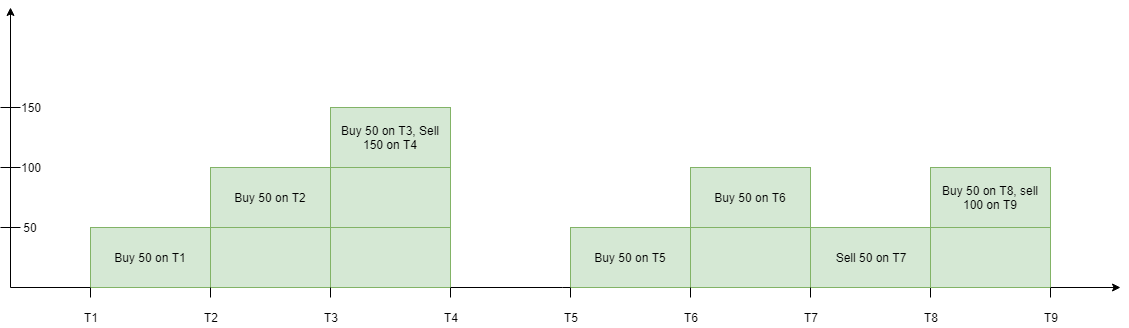

The diagram above was exported from draw.io. Its source (the exported page's mxGraphModel, read from the mxfile embedded in the PNG):
<mxGraphModel dx="1422" dy="745" grid="1" gridSize="10" guides="1" tooltips="1" connect="1" arrows="1" fold="1" page="1" pageScale="1" pageWidth="1169" pageHeight="827" math="0" shadow="0">
  <root>
    <mxCell id="0" />
    <mxCell id="1" parent="0" />
    <mxCell id="KGsKpQslXRsKtH71vrfa-1" value="" style="endArrow=classic;html=1;" edge="1" parent="1">
      <mxGeometry width="50" height="50" relative="1" as="geometry">
        <mxPoint x="50" y="400" as="sourcePoint" />
        <mxPoint x="50" y="120" as="targetPoint" />
      </mxGeometry>
    </mxCell>
    <mxCell id="KGsKpQslXRsKtH71vrfa-3" value="" style="endArrow=classic;html=1;" edge="1" parent="1">
      <mxGeometry width="50" height="50" relative="1" as="geometry">
        <mxPoint x="50" y="400" as="sourcePoint" />
        <mxPoint x="1160" y="400" as="targetPoint" />
      </mxGeometry>
    </mxCell>
    <mxCell id="KGsKpQslXRsKtH71vrfa-4" value="Buy 50 on T1" style="rounded=0;whiteSpace=wrap;html=1;fillColor=#d5e8d4;strokeColor=#82b366;" vertex="1" parent="1">
      <mxGeometry x="130" y="340" width="120" height="60" as="geometry" />
    </mxCell>
    <mxCell id="KGsKpQslXRsKtH71vrfa-5" value="Buy 50 on T2" style="rounded=0;whiteSpace=wrap;html=1;fillColor=#d5e8d4;strokeColor=#82b366;" vertex="1" parent="1">
      <mxGeometry x="250" y="280" width="120" height="60" as="geometry" />
    </mxCell>
    <mxCell id="KGsKpQslXRsKtH71vrfa-6" value="" style="rounded=0;whiteSpace=wrap;html=1;fillColor=#d5e8d4;strokeColor=#82b366;" vertex="1" parent="1">
      <mxGeometry x="250" y="340" width="120" height="60" as="geometry" />
    </mxCell>
    <mxCell id="KGsKpQslXRsKtH71vrfa-7" value="Buy 50 on T3, Sell 150 on T4" style="rounded=0;whiteSpace=wrap;html=1;fillColor=#d5e8d4;strokeColor=#82b366;" vertex="1" parent="1">
      <mxGeometry x="370" y="220" width="120" height="60" as="geometry" />
    </mxCell>
    <mxCell id="KGsKpQslXRsKtH71vrfa-8" value="" style="rounded=0;whiteSpace=wrap;html=1;fillColor=#d5e8d4;strokeColor=#82b366;" vertex="1" parent="1">
      <mxGeometry x="370" y="280" width="120" height="60" as="geometry" />
    </mxCell>
    <mxCell id="KGsKpQslXRsKtH71vrfa-9" value="" style="rounded=0;whiteSpace=wrap;html=1;fillColor=#d5e8d4;strokeColor=#82b366;" vertex="1" parent="1">
      <mxGeometry x="370" y="340" width="120" height="60" as="geometry" />
    </mxCell>
    <mxCell id="KGsKpQslXRsKtH71vrfa-10" value="Buy 50 on T5" style="rounded=0;whiteSpace=wrap;html=1;fillColor=#d5e8d4;strokeColor=#82b366;" vertex="1" parent="1">
      <mxGeometry x="610" y="340" width="120" height="60" as="geometry" />
    </mxCell>
    <mxCell id="KGsKpQslXRsKtH71vrfa-11" value="" style="rounded=0;whiteSpace=wrap;html=1;fillColor=#d5e8d4;strokeColor=#82b366;" vertex="1" parent="1">
      <mxGeometry x="730" y="340" width="120" height="60" as="geometry" />
    </mxCell>
    <mxCell id="KGsKpQslXRsKtH71vrfa-12" value="Buy 50 on T6" style="rounded=0;whiteSpace=wrap;html=1;fillColor=#d5e8d4;strokeColor=#82b366;" vertex="1" parent="1">
      <mxGeometry x="730" y="280" width="120" height="60" as="geometry" />
    </mxCell>
    <mxCell id="KGsKpQslXRsKtH71vrfa-13" value="Sell 50 on T7" style="rounded=0;whiteSpace=wrap;html=1;fillColor=#d5e8d4;strokeColor=#82b366;" vertex="1" parent="1">
      <mxGeometry x="850" y="340" width="120" height="60" as="geometry" />
    </mxCell>
    <mxCell id="KGsKpQslXRsKtH71vrfa-14" value="" style="endArrow=none;html=1;" edge="1" parent="1">
      <mxGeometry width="50" height="50" relative="1" as="geometry">
        <mxPoint x="40" y="340" as="sourcePoint" />
        <mxPoint x="60" y="340" as="targetPoint" />
      </mxGeometry>
    </mxCell>
    <mxCell id="KGsKpQslXRsKtH71vrfa-15" value="" style="endArrow=none;html=1;" edge="1" parent="1">
      <mxGeometry width="50" height="50" relative="1" as="geometry">
        <mxPoint x="40" y="280" as="sourcePoint" />
        <mxPoint x="60" y="280" as="targetPoint" />
      </mxGeometry>
    </mxCell>
    <mxCell id="KGsKpQslXRsKtH71vrfa-16" value="" style="endArrow=none;html=1;" edge="1" parent="1">
      <mxGeometry width="50" height="50" relative="1" as="geometry">
        <mxPoint x="40" y="220" as="sourcePoint" />
        <mxPoint x="60" y="220" as="targetPoint" />
      </mxGeometry>
    </mxCell>
    <mxCell id="KGsKpQslXRsKtH71vrfa-17" value="50" style="text;html=1;strokeColor=none;fillColor=none;align=center;verticalAlign=middle;whiteSpace=wrap;rounded=0;" vertex="1" parent="1">
      <mxGeometry x="50" y="330" width="40" height="20" as="geometry" />
    </mxCell>
    <mxCell id="KGsKpQslXRsKtH71vrfa-18" value="100" style="text;html=1;strokeColor=none;fillColor=none;align=center;verticalAlign=middle;whiteSpace=wrap;rounded=0;" vertex="1" parent="1">
      <mxGeometry x="50" y="270" width="40" height="20" as="geometry" />
    </mxCell>
    <mxCell id="KGsKpQslXRsKtH71vrfa-19" value="150" style="text;html=1;strokeColor=none;fillColor=none;align=center;verticalAlign=middle;whiteSpace=wrap;rounded=0;" vertex="1" parent="1">
      <mxGeometry x="50" y="210" width="40" height="20" as="geometry" />
    </mxCell>
    <mxCell id="KGsKpQslXRsKtH71vrfa-20" value="" style="endArrow=none;html=1;" edge="1" parent="1">
      <mxGeometry width="50" height="50" relative="1" as="geometry">
        <mxPoint x="130" y="410" as="sourcePoint" />
        <mxPoint x="130" y="400" as="targetPoint" />
      </mxGeometry>
    </mxCell>
    <mxCell id="KGsKpQslXRsKtH71vrfa-21" value="" style="endArrow=none;html=1;" edge="1" parent="1">
      <mxGeometry width="50" height="50" relative="1" as="geometry">
        <mxPoint x="250" y="410" as="sourcePoint" />
        <mxPoint x="250" y="400" as="targetPoint" />
      </mxGeometry>
    </mxCell>
    <mxCell id="KGsKpQslXRsKtH71vrfa-22" value="" style="endArrow=none;html=1;" edge="1" parent="1">
      <mxGeometry width="50" height="50" relative="1" as="geometry">
        <mxPoint x="370" y="410" as="sourcePoint" />
        <mxPoint x="370" y="400" as="targetPoint" />
      </mxGeometry>
    </mxCell>
    <mxCell id="KGsKpQslXRsKtH71vrfa-23" value="" style="endArrow=none;html=1;" edge="1" parent="1">
      <mxGeometry width="50" height="50" relative="1" as="geometry">
        <mxPoint x="490" y="410" as="sourcePoint" />
        <mxPoint x="490" y="400" as="targetPoint" />
      </mxGeometry>
    </mxCell>
    <mxCell id="KGsKpQslXRsKtH71vrfa-24" value="" style="endArrow=none;html=1;" edge="1" parent="1">
      <mxGeometry width="50" height="50" relative="1" as="geometry">
        <mxPoint x="610" y="410" as="sourcePoint" />
        <mxPoint x="610" y="400" as="targetPoint" />
      </mxGeometry>
    </mxCell>
    <mxCell id="KGsKpQslXRsKtH71vrfa-25" value="" style="endArrow=none;html=1;" edge="1" parent="1">
      <mxGeometry width="50" height="50" relative="1" as="geometry">
        <mxPoint x="730" y="410" as="sourcePoint" />
        <mxPoint x="730" y="400" as="targetPoint" />
      </mxGeometry>
    </mxCell>
    <mxCell id="KGsKpQslXRsKtH71vrfa-26" value="" style="endArrow=none;html=1;" edge="1" parent="1">
      <mxGeometry width="50" height="50" relative="1" as="geometry">
        <mxPoint x="850" y="410" as="sourcePoint" />
        <mxPoint x="850" y="400" as="targetPoint" />
      </mxGeometry>
    </mxCell>
    <mxCell id="KGsKpQslXRsKtH71vrfa-27" value="" style="endArrow=none;html=1;" edge="1" parent="1">
      <mxGeometry width="50" height="50" relative="1" as="geometry">
        <mxPoint x="970" y="410" as="sourcePoint" />
        <mxPoint x="970" y="400" as="targetPoint" />
      </mxGeometry>
    </mxCell>
    <mxCell id="KGsKpQslXRsKtH71vrfa-28" value="T1" style="text;html=1;strokeColor=none;fillColor=none;align=center;verticalAlign=middle;whiteSpace=wrap;rounded=0;" vertex="1" parent="1">
      <mxGeometry x="110" y="420" width="40" height="20" as="geometry" />
    </mxCell>
    <mxCell id="KGsKpQslXRsKtH71vrfa-30" value="T2" style="text;html=1;strokeColor=none;fillColor=none;align=center;verticalAlign=middle;whiteSpace=wrap;rounded=0;" vertex="1" parent="1">
      <mxGeometry x="230" y="420" width="40" height="20" as="geometry" />
    </mxCell>
    <mxCell id="KGsKpQslXRsKtH71vrfa-31" value="T3" style="text;html=1;strokeColor=none;fillColor=none;align=center;verticalAlign=middle;whiteSpace=wrap;rounded=0;" vertex="1" parent="1">
      <mxGeometry x="350" y="420" width="40" height="20" as="geometry" />
    </mxCell>
    <mxCell id="KGsKpQslXRsKtH71vrfa-32" value="T4" style="text;html=1;strokeColor=none;fillColor=none;align=center;verticalAlign=middle;whiteSpace=wrap;rounded=0;" vertex="1" parent="1">
      <mxGeometry x="470" y="420" width="40" height="20" as="geometry" />
    </mxCell>
    <mxCell id="KGsKpQslXRsKtH71vrfa-33" value="T5" style="text;html=1;strokeColor=none;fillColor=none;align=center;verticalAlign=middle;whiteSpace=wrap;rounded=0;" vertex="1" parent="1">
      <mxGeometry x="590" y="420" width="40" height="20" as="geometry" />
    </mxCell>
    <mxCell id="KGsKpQslXRsKtH71vrfa-34" value="T6" style="text;html=1;strokeColor=none;fillColor=none;align=center;verticalAlign=middle;whiteSpace=wrap;rounded=0;" vertex="1" parent="1">
      <mxGeometry x="710" y="420" width="40" height="20" as="geometry" />
    </mxCell>
    <mxCell id="KGsKpQslXRsKtH71vrfa-35" value="T7" style="text;html=1;strokeColor=none;fillColor=none;align=center;verticalAlign=middle;whiteSpace=wrap;rounded=0;" vertex="1" parent="1">
      <mxGeometry x="830" y="420" width="40" height="20" as="geometry" />
    </mxCell>
    <mxCell id="KGsKpQslXRsKtH71vrfa-36" value="T8" style="text;html=1;strokeColor=none;fillColor=none;align=center;verticalAlign=middle;whiteSpace=wrap;rounded=0;" vertex="1" parent="1">
      <mxGeometry x="950" y="420" width="40" height="20" as="geometry" />
    </mxCell>
    <mxCell id="KGsKpQslXRsKtH71vrfa-37" value="" style="rounded=0;whiteSpace=wrap;html=1;fillColor=#d5e8d4;strokeColor=#82b366;" vertex="1" parent="1">
      <mxGeometry x="970" y="340" width="120" height="60" as="geometry" />
    </mxCell>
    <mxCell id="KGsKpQslXRsKtH71vrfa-38" value="Buy 50 on T8, sell 100 on T9" style="rounded=0;whiteSpace=wrap;html=1;fillColor=#d5e8d4;strokeColor=#82b366;" vertex="1" parent="1">
      <mxGeometry x="970" y="280" width="120" height="60" as="geometry" />
    </mxCell>
    <mxCell id="KGsKpQslXRsKtH71vrfa-39" value="" style="endArrow=none;html=1;" edge="1" parent="1">
      <mxGeometry width="50" height="50" relative="1" as="geometry">
        <mxPoint x="1090" y="410" as="sourcePoint" />
        <mxPoint x="1090" y="400" as="targetPoint" />
      </mxGeometry>
    </mxCell>
    <mxCell id="KGsKpQslXRsKtH71vrfa-40" value="T9" style="text;html=1;strokeColor=none;fillColor=none;align=center;verticalAlign=middle;whiteSpace=wrap;rounded=0;" vertex="1" parent="1">
      <mxGeometry x="1070" y="420" width="40" height="20" as="geometry" />
    </mxCell>
  </root>
</mxGraphModel>